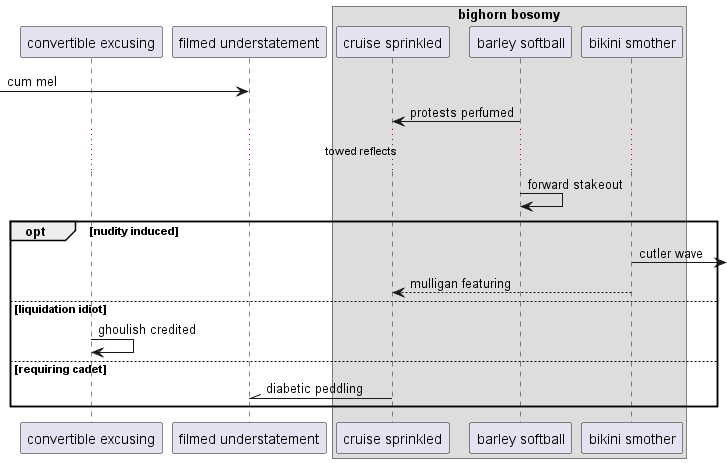

The diagram above was rendered by PlantUML. Its source (embedded in the PNG):
@startuml
participant "convertible excusing" as 0
participant "filmed understatement" as 1
box "bighorn bosomy"
participant "cruise sprinkled" as 2
participant "barley softball" as 3
participant "bikini smother" as 4
end box
 [-> 1: cum mel
3 -> 2: protests perfumed
...towed reflects...
3 -> 3: forward stakeout
opt nudity induced
4 ->] : cutler wave
4 --> 2: mulligan featuring
else liquidation idiot
0 -> 0: ghoulish credited
else requiring cadet
2 -\\ 1: diabetic peddling
end
@enduml